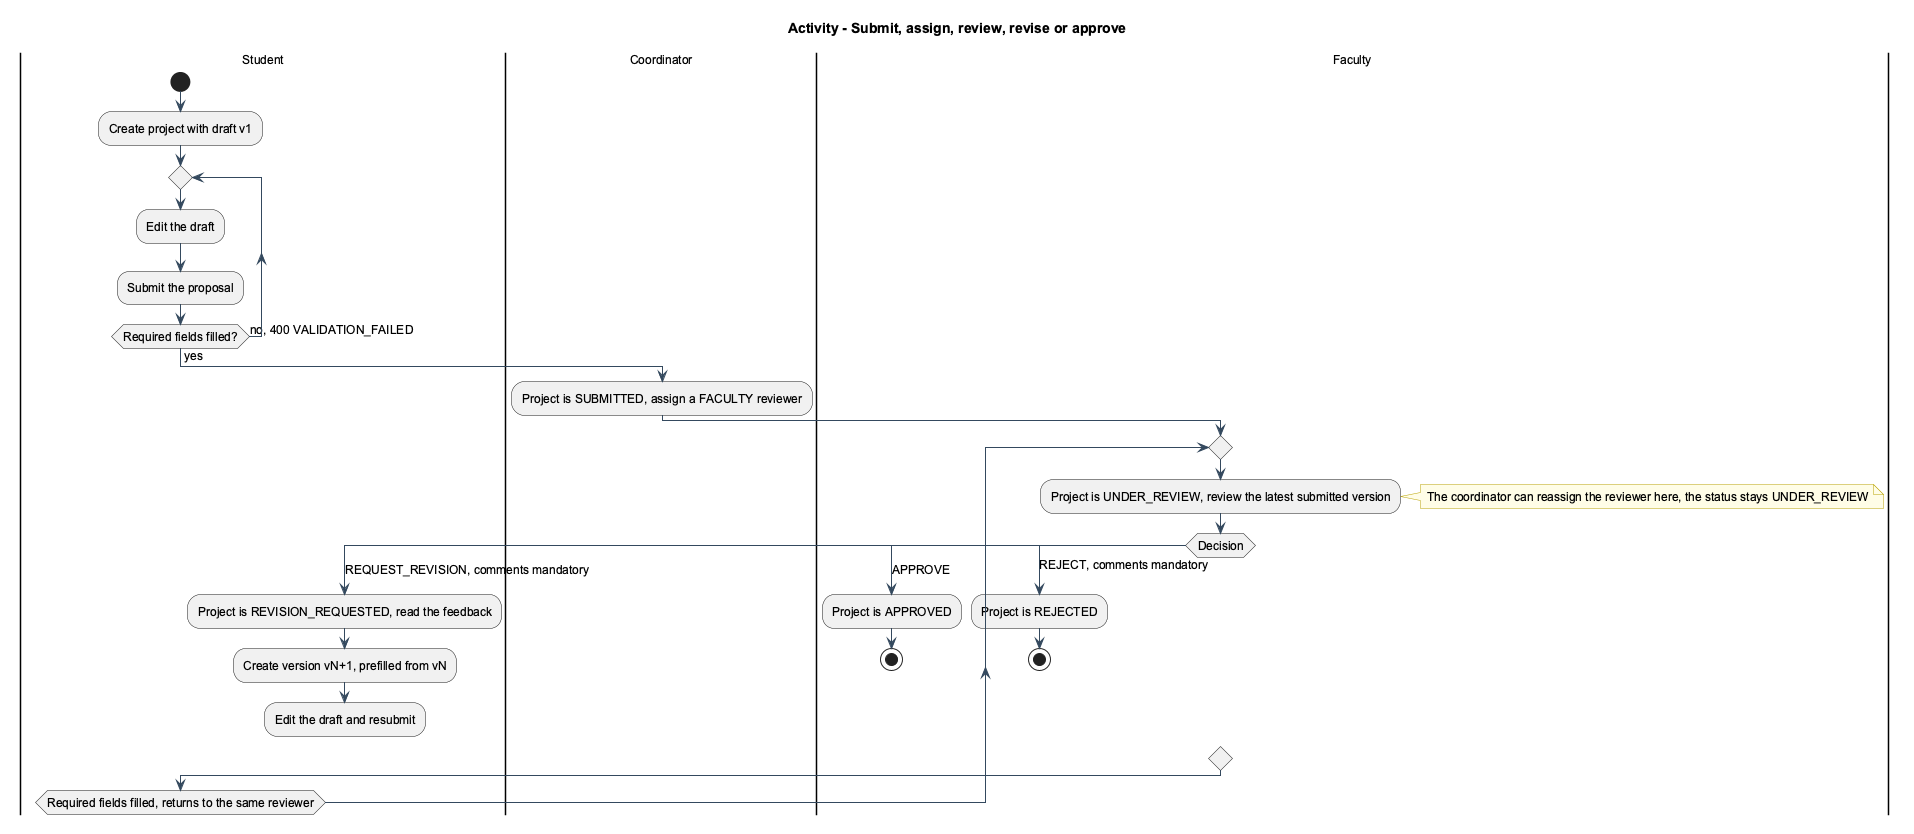

The diagram above was rendered by PlantUML. Its source (embedded in the PNG):
@startuml 15_activity_workflow
!pragma layout smetana
!include _style.iuml
title Activity - Submit, assign, review, revise or approve

|Student|
start
:Create project with draft v1;
repeat
  :Edit the draft;
  :Submit the proposal;
repeat while (Required fields filled?) is (no, 400 VALIDATION_FAILED) not (yes)
|Coordinator|
:Project is SUBMITTED, assign a FACULTY reviewer;
|Faculty|
repeat
  :Project is UNDER_REVIEW, review the latest submitted version;
  note right: The coordinator can reassign the reviewer here, the status stays UNDER_REVIEW
  switch (Decision)
  case (APPROVE)
    :Project is APPROVED;
    stop
  case (REJECT, comments mandatory)
    :Project is REJECTED;
    stop
  case (REQUEST_REVISION, comments mandatory)
    |Student|
    :Project is REVISION_REQUESTED, read the feedback;
    :Create version vN+1, prefilled from vN;
    :Edit the draft and resubmit;
  endswitch
repeat while (Required fields filled, returns to the same reviewer)
@enduml